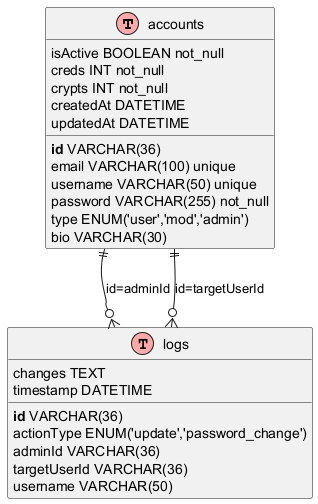

The diagram above was rendered by PlantUML. Its source (embedded in the PNG):
@startuml
' ERD for User Modification (Modify Username, Email, Password) (Transaction 7.4)
!define table(x) class x << (T,#FFAAAA) >>
!define primary_key(x) <b>x</b>
!define foreign_key(x) <u>x</u>
!define unique(x) <color:green>x</color>
!define not_null(x) <color:blue>x</color>

table(accounts) {
  primary_key(id) VARCHAR(36)
  email VARCHAR(100) unique
  username VARCHAR(50) unique
  password VARCHAR(255) not_null
  type ENUM('user','mod','admin')
  isActive BOOLEAN not_null
  bio VARCHAR(30)
  creds INT not_null
  crypts INT not_null
  createdAt DATETIME
  updatedAt DATETIME
}

table(logs) {
  primary_key(id) VARCHAR(36)
  actionType ENUM('update','password_change')
  adminId VARCHAR(36)
  targetUserId VARCHAR(36)
  username VARCHAR(50)
  changes TEXT
  timestamp DATETIME
}

accounts ||--o{ logs : "id=adminId"
accounts ||--o{ logs : "id=targetUserId"
@enduml